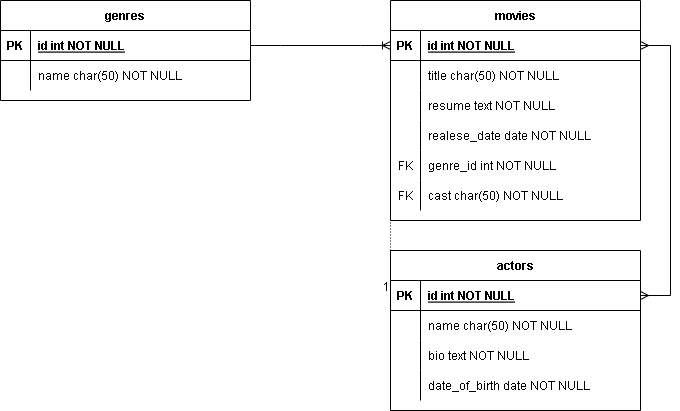

The diagram above was exported from draw.io. Its source (the exported page's mxGraphModel, read from the mxfile embedded in the PNG):
<mxGraphModel dx="868" dy="520" grid="1" gridSize="10" guides="1" tooltips="1" connect="1" arrows="1" fold="1" page="1" pageScale="1" pageWidth="850" pageHeight="1100" math="0" shadow="0" extFonts="Permanent Marker^https://fonts.googleapis.com/css?family=Permanent+Marker">
  <root>
    <mxCell id="0" />
    <mxCell id="1" parent="0" />
    <mxCell id="C-vyLk0tnHw3VtMMgP7b-2" value="movies" style="shape=table;startSize=30;container=1;collapsible=1;childLayout=tableLayout;fixedRows=1;rowLines=0;fontStyle=1;align=center;resizeLast=1;" parent="1" vertex="1">
      <mxGeometry x="420" y="150" width="250" height="220" as="geometry" />
    </mxCell>
    <mxCell id="C-vyLk0tnHw3VtMMgP7b-3" value="" style="shape=partialRectangle;collapsible=0;dropTarget=0;pointerEvents=0;fillColor=none;points=[[0,0.5],[1,0.5]];portConstraint=eastwest;top=0;left=0;right=0;bottom=1;" parent="C-vyLk0tnHw3VtMMgP7b-2" vertex="1">
      <mxGeometry y="30" width="250" height="30" as="geometry" />
    </mxCell>
    <mxCell id="C-vyLk0tnHw3VtMMgP7b-4" value="PK" style="shape=partialRectangle;overflow=hidden;connectable=0;fillColor=none;top=0;left=0;bottom=0;right=0;fontStyle=1;" parent="C-vyLk0tnHw3VtMMgP7b-3" vertex="1">
      <mxGeometry width="30" height="30" as="geometry">
        <mxRectangle width="30" height="30" as="alternateBounds" />
      </mxGeometry>
    </mxCell>
    <mxCell id="C-vyLk0tnHw3VtMMgP7b-5" value="id int NOT NULL " style="shape=partialRectangle;overflow=hidden;connectable=0;fillColor=none;top=0;left=0;bottom=0;right=0;align=left;spacingLeft=6;fontStyle=5;" parent="C-vyLk0tnHw3VtMMgP7b-3" vertex="1">
      <mxGeometry x="30" width="220" height="30" as="geometry">
        <mxRectangle width="220" height="30" as="alternateBounds" />
      </mxGeometry>
    </mxCell>
    <mxCell id="C-vyLk0tnHw3VtMMgP7b-6" value="" style="shape=partialRectangle;collapsible=0;dropTarget=0;pointerEvents=0;fillColor=none;points=[[0,0.5],[1,0.5]];portConstraint=eastwest;top=0;left=0;right=0;bottom=0;" parent="C-vyLk0tnHw3VtMMgP7b-2" vertex="1">
      <mxGeometry y="60" width="250" height="30" as="geometry" />
    </mxCell>
    <mxCell id="C-vyLk0tnHw3VtMMgP7b-7" value="" style="shape=partialRectangle;overflow=hidden;connectable=0;fillColor=none;top=0;left=0;bottom=0;right=0;" parent="C-vyLk0tnHw3VtMMgP7b-6" vertex="1">
      <mxGeometry width="30" height="30" as="geometry">
        <mxRectangle width="30" height="30" as="alternateBounds" />
      </mxGeometry>
    </mxCell>
    <mxCell id="C-vyLk0tnHw3VtMMgP7b-8" value="title char(50) NOT NULL" style="shape=partialRectangle;overflow=hidden;connectable=0;fillColor=none;top=0;left=0;bottom=0;right=0;align=left;spacingLeft=6;" parent="C-vyLk0tnHw3VtMMgP7b-6" vertex="1">
      <mxGeometry x="30" width="220" height="30" as="geometry">
        <mxRectangle width="220" height="30" as="alternateBounds" />
      </mxGeometry>
    </mxCell>
    <mxCell id="C-vyLk0tnHw3VtMMgP7b-9" value="" style="shape=partialRectangle;collapsible=0;dropTarget=0;pointerEvents=0;fillColor=none;points=[[0,0.5],[1,0.5]];portConstraint=eastwest;top=0;left=0;right=0;bottom=0;" parent="C-vyLk0tnHw3VtMMgP7b-2" vertex="1">
      <mxGeometry y="90" width="250" height="30" as="geometry" />
    </mxCell>
    <mxCell id="C-vyLk0tnHw3VtMMgP7b-10" value="" style="shape=partialRectangle;overflow=hidden;connectable=0;fillColor=none;top=0;left=0;bottom=0;right=0;" parent="C-vyLk0tnHw3VtMMgP7b-9" vertex="1">
      <mxGeometry width="30" height="30" as="geometry">
        <mxRectangle width="30" height="30" as="alternateBounds" />
      </mxGeometry>
    </mxCell>
    <mxCell id="C-vyLk0tnHw3VtMMgP7b-11" value="resume text NOT NULL" style="shape=partialRectangle;overflow=hidden;connectable=0;fillColor=none;top=0;left=0;bottom=0;right=0;align=left;spacingLeft=6;" parent="C-vyLk0tnHw3VtMMgP7b-9" vertex="1">
      <mxGeometry x="30" width="220" height="30" as="geometry">
        <mxRectangle width="220" height="30" as="alternateBounds" />
      </mxGeometry>
    </mxCell>
    <mxCell id="KBqwNvuZWemVvyMgmjxZ-2" value="" style="shape=tableRow;horizontal=0;startSize=0;swimlaneHead=0;swimlaneBody=0;fillColor=none;collapsible=0;dropTarget=0;points=[[0,0.5],[1,0.5]];portConstraint=eastwest;top=0;left=0;right=0;bottom=0;" parent="C-vyLk0tnHw3VtMMgP7b-2" vertex="1">
      <mxGeometry y="120" width="250" height="30" as="geometry" />
    </mxCell>
    <mxCell id="KBqwNvuZWemVvyMgmjxZ-3" value="" style="shape=partialRectangle;connectable=0;fillColor=none;top=0;left=0;bottom=0;right=0;editable=1;overflow=hidden;" parent="KBqwNvuZWemVvyMgmjxZ-2" vertex="1">
      <mxGeometry width="30" height="30" as="geometry">
        <mxRectangle width="30" height="30" as="alternateBounds" />
      </mxGeometry>
    </mxCell>
    <mxCell id="KBqwNvuZWemVvyMgmjxZ-4" value="realese_date date NOT NULL" style="shape=partialRectangle;connectable=0;fillColor=none;top=0;left=0;bottom=0;right=0;align=left;spacingLeft=6;overflow=hidden;" parent="KBqwNvuZWemVvyMgmjxZ-2" vertex="1">
      <mxGeometry x="30" width="220" height="30" as="geometry">
        <mxRectangle width="220" height="30" as="alternateBounds" />
      </mxGeometry>
    </mxCell>
    <mxCell id="05hXDzD9nnKQmqg4PnzH-3" value="" style="shape=tableRow;horizontal=0;startSize=0;swimlaneHead=0;swimlaneBody=0;fillColor=none;collapsible=0;dropTarget=0;points=[[0,0.5],[1,0.5]];portConstraint=eastwest;top=0;left=0;right=0;bottom=0;" vertex="1" parent="C-vyLk0tnHw3VtMMgP7b-2">
      <mxGeometry y="150" width="250" height="30" as="geometry" />
    </mxCell>
    <mxCell id="05hXDzD9nnKQmqg4PnzH-4" value="FK" style="shape=partialRectangle;connectable=0;fillColor=none;top=0;left=0;bottom=0;right=0;editable=1;overflow=hidden;" vertex="1" parent="05hXDzD9nnKQmqg4PnzH-3">
      <mxGeometry width="30" height="30" as="geometry">
        <mxRectangle width="30" height="30" as="alternateBounds" />
      </mxGeometry>
    </mxCell>
    <mxCell id="05hXDzD9nnKQmqg4PnzH-5" value="genre_id int NOT NULL" style="shape=partialRectangle;connectable=0;fillColor=none;top=0;left=0;bottom=0;right=0;align=left;spacingLeft=6;overflow=hidden;" vertex="1" parent="05hXDzD9nnKQmqg4PnzH-3">
      <mxGeometry x="30" width="220" height="30" as="geometry">
        <mxRectangle width="220" height="30" as="alternateBounds" />
      </mxGeometry>
    </mxCell>
    <mxCell id="KBqwNvuZWemVvyMgmjxZ-12" value="" style="shape=tableRow;horizontal=0;startSize=0;swimlaneHead=0;swimlaneBody=0;fillColor=none;collapsible=0;dropTarget=0;points=[[0,0.5],[1,0.5]];portConstraint=eastwest;top=0;left=0;right=0;bottom=0;" parent="C-vyLk0tnHw3VtMMgP7b-2" vertex="1">
      <mxGeometry y="180" width="250" height="30" as="geometry" />
    </mxCell>
    <mxCell id="KBqwNvuZWemVvyMgmjxZ-13" value="FK" style="shape=partialRectangle;connectable=0;fillColor=none;top=0;left=0;bottom=0;right=0;editable=1;overflow=hidden;" parent="KBqwNvuZWemVvyMgmjxZ-12" vertex="1">
      <mxGeometry width="30" height="30" as="geometry">
        <mxRectangle width="30" height="30" as="alternateBounds" />
      </mxGeometry>
    </mxCell>
    <mxCell id="KBqwNvuZWemVvyMgmjxZ-14" value="cast char(50) NOT NULL" style="shape=partialRectangle;connectable=0;fillColor=none;top=0;left=0;bottom=0;right=0;align=left;spacingLeft=6;overflow=hidden;" parent="KBqwNvuZWemVvyMgmjxZ-12" vertex="1">
      <mxGeometry x="30" width="220" height="30" as="geometry">
        <mxRectangle width="220" height="30" as="alternateBounds" />
      </mxGeometry>
    </mxCell>
    <mxCell id="C-vyLk0tnHw3VtMMgP7b-13" value="actors" style="shape=table;startSize=30;container=1;collapsible=1;childLayout=tableLayout;fixedRows=1;rowLines=0;fontStyle=1;align=center;resizeLast=1;" parent="1" vertex="1">
      <mxGeometry x="420" y="400" width="250" height="160" as="geometry" />
    </mxCell>
    <mxCell id="C-vyLk0tnHw3VtMMgP7b-14" value="" style="shape=partialRectangle;collapsible=0;dropTarget=0;pointerEvents=0;fillColor=none;points=[[0,0.5],[1,0.5]];portConstraint=eastwest;top=0;left=0;right=0;bottom=1;" parent="C-vyLk0tnHw3VtMMgP7b-13" vertex="1">
      <mxGeometry y="30" width="250" height="30" as="geometry" />
    </mxCell>
    <mxCell id="C-vyLk0tnHw3VtMMgP7b-15" value="PK" style="shape=partialRectangle;overflow=hidden;connectable=0;fillColor=none;top=0;left=0;bottom=0;right=0;fontStyle=1;" parent="C-vyLk0tnHw3VtMMgP7b-14" vertex="1">
      <mxGeometry width="30" height="30" as="geometry">
        <mxRectangle width="30" height="30" as="alternateBounds" />
      </mxGeometry>
    </mxCell>
    <mxCell id="C-vyLk0tnHw3VtMMgP7b-16" value="id int NOT NULL " style="shape=partialRectangle;overflow=hidden;connectable=0;fillColor=none;top=0;left=0;bottom=0;right=0;align=left;spacingLeft=6;fontStyle=5;" parent="C-vyLk0tnHw3VtMMgP7b-14" vertex="1">
      <mxGeometry x="30" width="220" height="30" as="geometry">
        <mxRectangle width="220" height="30" as="alternateBounds" />
      </mxGeometry>
    </mxCell>
    <mxCell id="C-vyLk0tnHw3VtMMgP7b-17" value="" style="shape=partialRectangle;collapsible=0;dropTarget=0;pointerEvents=0;fillColor=none;points=[[0,0.5],[1,0.5]];portConstraint=eastwest;top=0;left=0;right=0;bottom=0;" parent="C-vyLk0tnHw3VtMMgP7b-13" vertex="1">
      <mxGeometry y="60" width="250" height="30" as="geometry" />
    </mxCell>
    <mxCell id="C-vyLk0tnHw3VtMMgP7b-18" value="" style="shape=partialRectangle;overflow=hidden;connectable=0;fillColor=none;top=0;left=0;bottom=0;right=0;" parent="C-vyLk0tnHw3VtMMgP7b-17" vertex="1">
      <mxGeometry width="30" height="30" as="geometry">
        <mxRectangle width="30" height="30" as="alternateBounds" />
      </mxGeometry>
    </mxCell>
    <mxCell id="C-vyLk0tnHw3VtMMgP7b-19" value="name char(50) NOT NULL" style="shape=partialRectangle;overflow=hidden;connectable=0;fillColor=none;top=0;left=0;bottom=0;right=0;align=left;spacingLeft=6;" parent="C-vyLk0tnHw3VtMMgP7b-17" vertex="1">
      <mxGeometry x="30" width="220" height="30" as="geometry">
        <mxRectangle width="220" height="30" as="alternateBounds" />
      </mxGeometry>
    </mxCell>
    <mxCell id="C-vyLk0tnHw3VtMMgP7b-20" value="" style="shape=partialRectangle;collapsible=0;dropTarget=0;pointerEvents=0;fillColor=none;points=[[0,0.5],[1,0.5]];portConstraint=eastwest;top=0;left=0;right=0;bottom=0;" parent="C-vyLk0tnHw3VtMMgP7b-13" vertex="1">
      <mxGeometry y="90" width="250" height="30" as="geometry" />
    </mxCell>
    <mxCell id="C-vyLk0tnHw3VtMMgP7b-21" value="" style="shape=partialRectangle;overflow=hidden;connectable=0;fillColor=none;top=0;left=0;bottom=0;right=0;" parent="C-vyLk0tnHw3VtMMgP7b-20" vertex="1">
      <mxGeometry width="30" height="30" as="geometry">
        <mxRectangle width="30" height="30" as="alternateBounds" />
      </mxGeometry>
    </mxCell>
    <mxCell id="C-vyLk0tnHw3VtMMgP7b-22" value="bio text NOT NULL" style="shape=partialRectangle;overflow=hidden;connectable=0;fillColor=none;top=0;left=0;bottom=0;right=0;align=left;spacingLeft=6;" parent="C-vyLk0tnHw3VtMMgP7b-20" vertex="1">
      <mxGeometry x="30" width="220" height="30" as="geometry">
        <mxRectangle width="220" height="30" as="alternateBounds" />
      </mxGeometry>
    </mxCell>
    <mxCell id="KBqwNvuZWemVvyMgmjxZ-5" value="" style="shape=tableRow;horizontal=0;startSize=0;swimlaneHead=0;swimlaneBody=0;fillColor=none;collapsible=0;dropTarget=0;points=[[0,0.5],[1,0.5]];portConstraint=eastwest;top=0;left=0;right=0;bottom=0;" parent="C-vyLk0tnHw3VtMMgP7b-13" vertex="1">
      <mxGeometry y="120" width="250" height="30" as="geometry" />
    </mxCell>
    <mxCell id="KBqwNvuZWemVvyMgmjxZ-6" value="" style="shape=partialRectangle;connectable=0;fillColor=none;top=0;left=0;bottom=0;right=0;editable=1;overflow=hidden;" parent="KBqwNvuZWemVvyMgmjxZ-5" vertex="1">
      <mxGeometry width="30" height="30" as="geometry">
        <mxRectangle width="30" height="30" as="alternateBounds" />
      </mxGeometry>
    </mxCell>
    <mxCell id="KBqwNvuZWemVvyMgmjxZ-7" value="date_of_birth date NOT NULL" style="shape=partialRectangle;connectable=0;fillColor=none;top=0;left=0;bottom=0;right=0;align=left;spacingLeft=6;overflow=hidden;" parent="KBqwNvuZWemVvyMgmjxZ-5" vertex="1">
      <mxGeometry x="30" width="220" height="30" as="geometry">
        <mxRectangle width="220" height="30" as="alternateBounds" />
      </mxGeometry>
    </mxCell>
    <mxCell id="C-vyLk0tnHw3VtMMgP7b-23" value="genres" style="shape=table;startSize=30;container=1;collapsible=1;childLayout=tableLayout;fixedRows=1;rowLines=0;fontStyle=1;align=center;resizeLast=1;" parent="1" vertex="1">
      <mxGeometry x="30" y="150" width="250" height="100" as="geometry" />
    </mxCell>
    <mxCell id="C-vyLk0tnHw3VtMMgP7b-24" value="" style="shape=partialRectangle;collapsible=0;dropTarget=0;pointerEvents=0;fillColor=none;points=[[0,0.5],[1,0.5]];portConstraint=eastwest;top=0;left=0;right=0;bottom=1;" parent="C-vyLk0tnHw3VtMMgP7b-23" vertex="1">
      <mxGeometry y="30" width="250" height="30" as="geometry" />
    </mxCell>
    <mxCell id="C-vyLk0tnHw3VtMMgP7b-25" value="PK" style="shape=partialRectangle;overflow=hidden;connectable=0;fillColor=none;top=0;left=0;bottom=0;right=0;fontStyle=1;" parent="C-vyLk0tnHw3VtMMgP7b-24" vertex="1">
      <mxGeometry width="30" height="30" as="geometry">
        <mxRectangle width="30" height="30" as="alternateBounds" />
      </mxGeometry>
    </mxCell>
    <mxCell id="C-vyLk0tnHw3VtMMgP7b-26" value="id int NOT NULL " style="shape=partialRectangle;overflow=hidden;connectable=0;fillColor=none;top=0;left=0;bottom=0;right=0;align=left;spacingLeft=6;fontStyle=5;" parent="C-vyLk0tnHw3VtMMgP7b-24" vertex="1">
      <mxGeometry x="30" width="220" height="30" as="geometry">
        <mxRectangle width="220" height="30" as="alternateBounds" />
      </mxGeometry>
    </mxCell>
    <mxCell id="C-vyLk0tnHw3VtMMgP7b-27" value="" style="shape=partialRectangle;collapsible=0;dropTarget=0;pointerEvents=0;fillColor=none;points=[[0,0.5],[1,0.5]];portConstraint=eastwest;top=0;left=0;right=0;bottom=0;" parent="C-vyLk0tnHw3VtMMgP7b-23" vertex="1">
      <mxGeometry y="60" width="250" height="30" as="geometry" />
    </mxCell>
    <mxCell id="C-vyLk0tnHw3VtMMgP7b-28" value="" style="shape=partialRectangle;overflow=hidden;connectable=0;fillColor=none;top=0;left=0;bottom=0;right=0;" parent="C-vyLk0tnHw3VtMMgP7b-27" vertex="1">
      <mxGeometry width="30" height="30" as="geometry">
        <mxRectangle width="30" height="30" as="alternateBounds" />
      </mxGeometry>
    </mxCell>
    <mxCell id="C-vyLk0tnHw3VtMMgP7b-29" value="name char(50) NOT NULL" style="shape=partialRectangle;overflow=hidden;connectable=0;fillColor=none;top=0;left=0;bottom=0;right=0;align=left;spacingLeft=6;" parent="C-vyLk0tnHw3VtMMgP7b-27" vertex="1">
      <mxGeometry x="30" width="220" height="30" as="geometry">
        <mxRectangle width="220" height="30" as="alternateBounds" />
      </mxGeometry>
    </mxCell>
    <mxCell id="KBqwNvuZWemVvyMgmjxZ-11" value="" style="edgeStyle=entityRelationEdgeStyle;fontSize=12;html=1;endArrow=ERoneToMany;rounded=0;exitX=1;exitY=0.5;exitDx=0;exitDy=0;entryX=0;entryY=0.5;entryDx=0;entryDy=0;" parent="1" source="C-vyLk0tnHw3VtMMgP7b-24" target="C-vyLk0tnHw3VtMMgP7b-3" edge="1">
      <mxGeometry width="100" height="100" relative="1" as="geometry">
        <mxPoint x="370" y="420" as="sourcePoint" />
        <mxPoint x="470" y="320" as="targetPoint" />
      </mxGeometry>
    </mxCell>
    <mxCell id="KBqwNvuZWemVvyMgmjxZ-17" value="" style="edgeStyle=entityRelationEdgeStyle;fontSize=12;html=1;endArrow=ERmany;startArrow=ERmany;rounded=0;entryX=1;entryY=0.5;entryDx=0;entryDy=0;exitX=1;exitY=0.5;exitDx=0;exitDy=0;" parent="1" source="C-vyLk0tnHw3VtMMgP7b-14" target="C-vyLk0tnHw3VtMMgP7b-3" edge="1">
      <mxGeometry width="100" height="100" relative="1" as="geometry">
        <mxPoint x="350" y="420" as="sourcePoint" />
        <mxPoint x="450" y="320" as="targetPoint" />
      </mxGeometry>
    </mxCell>
    <mxCell id="KBqwNvuZWemVvyMgmjxZ-18" value="" style="endArrow=none;html=1;rounded=0;dashed=1;dashPattern=1 2;exitX=0;exitY=0.5;exitDx=0;exitDy=0;entryX=0;entryY=0.5;entryDx=0;entryDy=0;" parent="1" source="KBqwNvuZWemVvyMgmjxZ-12" target="C-vyLk0tnHw3VtMMgP7b-14" edge="1">
      <mxGeometry relative="1" as="geometry">
        <mxPoint x="320" y="370" as="sourcePoint" />
        <mxPoint x="310" y="410" as="targetPoint" />
      </mxGeometry>
    </mxCell>
    <mxCell id="KBqwNvuZWemVvyMgmjxZ-19" value="1" style="resizable=0;html=1;align=right;verticalAlign=bottom;" parent="KBqwNvuZWemVvyMgmjxZ-18" connectable="0" vertex="1">
      <mxGeometry x="1" relative="1" as="geometry" />
    </mxCell>
  </root>
</mxGraphModel>